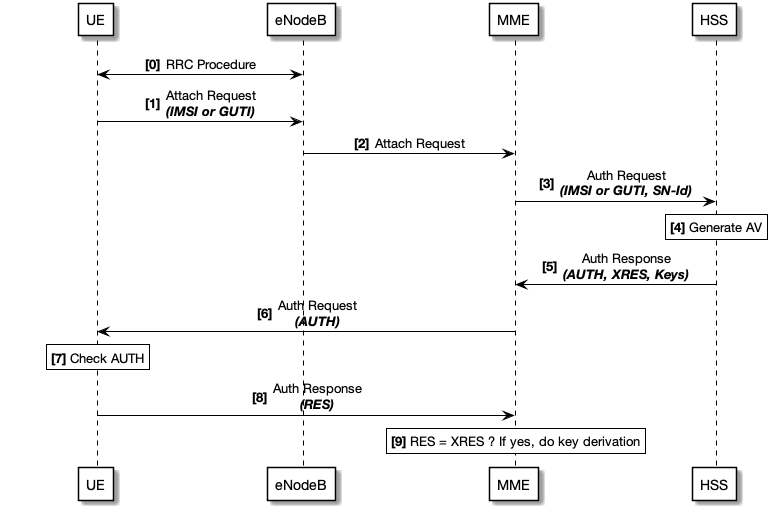

The diagram above was rendered by PlantUML. Its source (embedded in the PNG):
@startuml

skinparam SequenceMessageAlignment center
skinparam SequenceArrowColor Black
skinparam SequenceLifeLineBorderColor Black

skinparam NoteTextAlignment center
skinparam NoteBackgroundColor White
skinparam NoteBorderColor Black

skinparam ParticipantPadding 70
skinparam ParticipantBorderColor Black
skinparam ParticipantBackgroundColor White

skinparam Padding 1
skinparam Shadowing<<note>> false
skinparam DefaultFontName Helvetica Neue


participant UE
participant eNodeB
participant MME
participant HSS


autonumber 0 "<b>[0]"

UE <-> eNodeB : RRC Procedure

UE -> eNodeB : Attach Request\n//**(IMSI or GUTI)**//

eNodeB -> MME : Attach Request

MME -> HSS : Auth Request\n//**(IMSI or GUTI, SN-Id)**//

rnote <<note>> over HSS
**[4]** Generate AV
end note

autonumber 5 "<b>[0]"

HSS -> MME : Auth Response\n//**(AUTH, XRES, Keys)**//

MME -> UE : Auth Request\n//**(AUTH)**//

rnote <<note>> over UE
**[7]** Check AUTH
end note

autonumber 8 "<b>[0]"

UE -> MME : Auth Response\n//**(RES)**//

rnote <<note>> over MME
**[9]** RES = XRES ? If yes, do key derivation
end note

@enduml